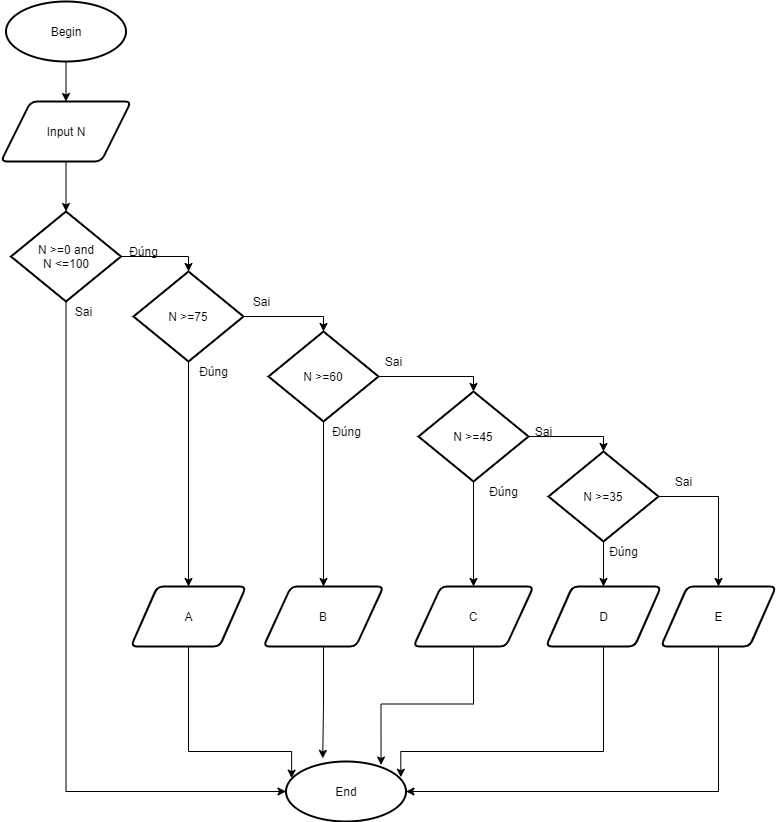

The diagram above was exported from draw.io. Its source (the exported page's mxGraphModel, read from the mxfile embedded in the PNG):
<mxGraphModel dx="1038" dy="1658" grid="1" gridSize="10" guides="1" tooltips="1" connect="1" arrows="1" fold="1" page="1" pageScale="1" pageWidth="827" pageHeight="1169" math="0" shadow="0">
  <root>
    <mxCell id="WIyWlLk6GJQsqaUBKTNV-0" />
    <mxCell id="WIyWlLk6GJQsqaUBKTNV-1" parent="WIyWlLk6GJQsqaUBKTNV-0" />
    <mxCell id="bUCXpCh6OFRKuFFQrBoE-36" style="edgeStyle=orthogonalEdgeStyle;rounded=0;orthogonalLoop=1;jettySize=auto;html=1;exitX=0.5;exitY=1;exitDx=0;exitDy=0;exitPerimeter=0;entryX=0.5;entryY=0;entryDx=0;entryDy=0;" parent="WIyWlLk6GJQsqaUBKTNV-1" source="bUCXpCh6OFRKuFFQrBoE-0" target="bUCXpCh6OFRKuFFQrBoE-1" edge="1">
      <mxGeometry relative="1" as="geometry" />
    </mxCell>
    <mxCell id="bUCXpCh6OFRKuFFQrBoE-0" value="Begin" style="strokeWidth=2;html=1;shape=mxgraph.flowchart.start_1;whiteSpace=wrap;" parent="WIyWlLk6GJQsqaUBKTNV-1" vertex="1">
      <mxGeometry x="42.5" width="120" height="60" as="geometry" />
    </mxCell>
    <mxCell id="bUCXpCh6OFRKuFFQrBoE-4" style="edgeStyle=orthogonalEdgeStyle;rounded=0;orthogonalLoop=1;jettySize=auto;html=1;exitX=0.5;exitY=1;exitDx=0;exitDy=0;entryX=0.5;entryY=0;entryDx=0;entryDy=0;" parent="WIyWlLk6GJQsqaUBKTNV-1" source="bUCXpCh6OFRKuFFQrBoE-1" edge="1">
      <mxGeometry relative="1" as="geometry">
        <mxPoint x="102.5" y="210" as="targetPoint" />
      </mxGeometry>
    </mxCell>
    <mxCell id="bUCXpCh6OFRKuFFQrBoE-1" value="Input N" style="shape=parallelogram;html=1;strokeWidth=2;perimeter=parallelogramPerimeter;whiteSpace=wrap;rounded=1;arcSize=12;size=0.23;" parent="WIyWlLk6GJQsqaUBKTNV-1" vertex="1">
      <mxGeometry x="37.5" y="100" width="130" height="60" as="geometry" />
    </mxCell>
    <mxCell id="bUCXpCh6OFRKuFFQrBoE-5" style="edgeStyle=orthogonalEdgeStyle;rounded=0;orthogonalLoop=1;jettySize=auto;html=1;exitX=0.5;exitY=1;exitDx=0;exitDy=0;" parent="WIyWlLk6GJQsqaUBKTNV-1" edge="1">
      <mxGeometry relative="1" as="geometry">
        <mxPoint x="102.5" y="270" as="sourcePoint" />
        <mxPoint x="102.5" y="270" as="targetPoint" />
      </mxGeometry>
    </mxCell>
    <mxCell id="bUCXpCh6OFRKuFFQrBoE-9" style="edgeStyle=orthogonalEdgeStyle;rounded=0;orthogonalLoop=1;jettySize=auto;html=1;exitX=0.5;exitY=1;exitDx=0;exitDy=0;exitPerimeter=0;entryX=0.5;entryY=1;entryDx=0;entryDy=0;entryPerimeter=0;" parent="WIyWlLk6GJQsqaUBKTNV-1" source="bUCXpCh6OFRKuFFQrBoE-6" target="bUCXpCh6OFRKuFFQrBoE-6" edge="1">
      <mxGeometry relative="1" as="geometry" />
    </mxCell>
    <mxCell id="bUCXpCh6OFRKuFFQrBoE-23" style="edgeStyle=orthogonalEdgeStyle;rounded=0;orthogonalLoop=1;jettySize=auto;html=1;exitX=1;exitY=0.5;exitDx=0;exitDy=0;exitPerimeter=0;entryX=0.5;entryY=0;entryDx=0;entryDy=0;entryPerimeter=0;" parent="WIyWlLk6GJQsqaUBKTNV-1" source="bUCXpCh6OFRKuFFQrBoE-6" target="bUCXpCh6OFRKuFFQrBoE-15" edge="1">
      <mxGeometry relative="1" as="geometry">
        <Array as="points">
          <mxPoint x="225" y="255" />
        </Array>
      </mxGeometry>
    </mxCell>
    <mxCell id="vFqP6D80W2rr5jelHDkO-0" style="edgeStyle=orthogonalEdgeStyle;rounded=0;orthogonalLoop=1;jettySize=auto;html=1;exitX=0.5;exitY=1;exitDx=0;exitDy=0;exitPerimeter=0;entryX=0;entryY=0.5;entryDx=0;entryDy=0;entryPerimeter=0;" edge="1" parent="WIyWlLk6GJQsqaUBKTNV-1" source="bUCXpCh6OFRKuFFQrBoE-6" target="bUCXpCh6OFRKuFFQrBoE-30">
      <mxGeometry relative="1" as="geometry" />
    </mxCell>
    <mxCell id="bUCXpCh6OFRKuFFQrBoE-6" value="N &amp;gt;=0 and&lt;br&gt;N &amp;lt;=100" style="strokeWidth=2;html=1;shape=mxgraph.flowchart.decision;whiteSpace=wrap;" parent="WIyWlLk6GJQsqaUBKTNV-1" vertex="1">
      <mxGeometry x="47.5" y="210" width="110" height="90" as="geometry" />
    </mxCell>
    <mxCell id="bUCXpCh6OFRKuFFQrBoE-24" style="edgeStyle=orthogonalEdgeStyle;rounded=0;orthogonalLoop=1;jettySize=auto;html=1;exitX=1;exitY=0.5;exitDx=0;exitDy=0;exitPerimeter=0;entryX=0.5;entryY=0;entryDx=0;entryDy=0;entryPerimeter=0;" parent="WIyWlLk6GJQsqaUBKTNV-1" source="bUCXpCh6OFRKuFFQrBoE-15" target="bUCXpCh6OFRKuFFQrBoE-20" edge="1">
      <mxGeometry relative="1" as="geometry">
        <Array as="points">
          <mxPoint x="360" y="315" />
        </Array>
      </mxGeometry>
    </mxCell>
    <mxCell id="bUCXpCh6OFRKuFFQrBoE-26" style="edgeStyle=orthogonalEdgeStyle;rounded=0;orthogonalLoop=1;jettySize=auto;html=1;exitX=0.5;exitY=1;exitDx=0;exitDy=0;exitPerimeter=0;entryX=0.5;entryY=0;entryDx=0;entryDy=0;" parent="WIyWlLk6GJQsqaUBKTNV-1" source="bUCXpCh6OFRKuFFQrBoE-15" target="bUCXpCh6OFRKuFFQrBoE-16" edge="1">
      <mxGeometry relative="1" as="geometry" />
    </mxCell>
    <mxCell id="bUCXpCh6OFRKuFFQrBoE-15" value="N &amp;gt;=75" style="strokeWidth=2;html=1;shape=mxgraph.flowchart.decision;whiteSpace=wrap;" parent="WIyWlLk6GJQsqaUBKTNV-1" vertex="1">
      <mxGeometry x="170" y="270" width="110" height="90" as="geometry" />
    </mxCell>
    <mxCell id="bUCXpCh6OFRKuFFQrBoE-46" style="edgeStyle=orthogonalEdgeStyle;rounded=0;orthogonalLoop=1;jettySize=auto;html=1;exitX=0.5;exitY=1;exitDx=0;exitDy=0;entryX=0.047;entryY=0.277;entryDx=0;entryDy=0;entryPerimeter=0;" parent="WIyWlLk6GJQsqaUBKTNV-1" source="bUCXpCh6OFRKuFFQrBoE-16" target="bUCXpCh6OFRKuFFQrBoE-30" edge="1">
      <mxGeometry relative="1" as="geometry">
        <Array as="points">
          <mxPoint x="225" y="750" />
          <mxPoint x="328" y="750" />
        </Array>
      </mxGeometry>
    </mxCell>
    <mxCell id="bUCXpCh6OFRKuFFQrBoE-16" value="A" style="shape=parallelogram;html=1;strokeWidth=2;perimeter=parallelogramPerimeter;whiteSpace=wrap;rounded=1;arcSize=12;size=0.23;" parent="WIyWlLk6GJQsqaUBKTNV-1" vertex="1">
      <mxGeometry x="167.5" y="585" width="115" height="60" as="geometry" />
    </mxCell>
    <mxCell id="bUCXpCh6OFRKuFFQrBoE-50" style="edgeStyle=orthogonalEdgeStyle;rounded=0;orthogonalLoop=1;jettySize=auto;html=1;exitX=0.5;exitY=1;exitDx=0;exitDy=0;entryX=0.306;entryY=-0.052;entryDx=0;entryDy=0;entryPerimeter=0;" parent="WIyWlLk6GJQsqaUBKTNV-1" source="bUCXpCh6OFRKuFFQrBoE-17" target="bUCXpCh6OFRKuFFQrBoE-30" edge="1">
      <mxGeometry relative="1" as="geometry" />
    </mxCell>
    <mxCell id="bUCXpCh6OFRKuFFQrBoE-17" value="B" style="shape=parallelogram;html=1;strokeWidth=2;perimeter=parallelogramPerimeter;whiteSpace=wrap;rounded=1;arcSize=12;size=0.23;" parent="WIyWlLk6GJQsqaUBKTNV-1" vertex="1">
      <mxGeometry x="300" y="585" width="120" height="60" as="geometry" />
    </mxCell>
    <mxCell id="bUCXpCh6OFRKuFFQrBoE-48" style="edgeStyle=orthogonalEdgeStyle;rounded=0;orthogonalLoop=1;jettySize=auto;html=1;exitX=0.5;exitY=1;exitDx=0;exitDy=0;entryX=0.792;entryY=0.058;entryDx=0;entryDy=0;entryPerimeter=0;" parent="WIyWlLk6GJQsqaUBKTNV-1" source="bUCXpCh6OFRKuFFQrBoE-18" target="bUCXpCh6OFRKuFFQrBoE-30" edge="1">
      <mxGeometry relative="1" as="geometry" />
    </mxCell>
    <mxCell id="bUCXpCh6OFRKuFFQrBoE-18" value="C" style="shape=parallelogram;html=1;strokeWidth=2;perimeter=parallelogramPerimeter;whiteSpace=wrap;rounded=1;arcSize=12;size=0.23;" parent="WIyWlLk6GJQsqaUBKTNV-1" vertex="1">
      <mxGeometry x="450" y="585" width="120" height="60" as="geometry" />
    </mxCell>
    <mxCell id="bUCXpCh6OFRKuFFQrBoE-49" style="edgeStyle=orthogonalEdgeStyle;rounded=0;orthogonalLoop=1;jettySize=auto;html=1;exitX=0.5;exitY=1;exitDx=0;exitDy=0;entryX=0.957;entryY=0.262;entryDx=0;entryDy=0;entryPerimeter=0;" parent="WIyWlLk6GJQsqaUBKTNV-1" source="bUCXpCh6OFRKuFFQrBoE-19" target="bUCXpCh6OFRKuFFQrBoE-30" edge="1">
      <mxGeometry relative="1" as="geometry">
        <Array as="points">
          <mxPoint x="640" y="750" />
          <mxPoint x="437" y="750" />
        </Array>
      </mxGeometry>
    </mxCell>
    <mxCell id="bUCXpCh6OFRKuFFQrBoE-19" value="D" style="shape=parallelogram;html=1;strokeWidth=2;perimeter=parallelogramPerimeter;whiteSpace=wrap;rounded=1;arcSize=12;size=0.23;" parent="WIyWlLk6GJQsqaUBKTNV-1" vertex="1">
      <mxGeometry x="582.5" y="585" width="115" height="60" as="geometry" />
    </mxCell>
    <mxCell id="bUCXpCh6OFRKuFFQrBoE-25" style="edgeStyle=orthogonalEdgeStyle;rounded=0;orthogonalLoop=1;jettySize=auto;html=1;exitX=1;exitY=0.5;exitDx=0;exitDy=0;exitPerimeter=0;entryX=0.5;entryY=0;entryDx=0;entryDy=0;entryPerimeter=0;" parent="WIyWlLk6GJQsqaUBKTNV-1" source="bUCXpCh6OFRKuFFQrBoE-20" target="bUCXpCh6OFRKuFFQrBoE-21" edge="1">
      <mxGeometry relative="1" as="geometry">
        <Array as="points">
          <mxPoint x="510" y="375" />
        </Array>
      </mxGeometry>
    </mxCell>
    <mxCell id="bUCXpCh6OFRKuFFQrBoE-27" style="edgeStyle=orthogonalEdgeStyle;rounded=0;orthogonalLoop=1;jettySize=auto;html=1;exitX=0.5;exitY=1;exitDx=0;exitDy=0;exitPerimeter=0;entryX=0.5;entryY=0;entryDx=0;entryDy=0;" parent="WIyWlLk6GJQsqaUBKTNV-1" source="bUCXpCh6OFRKuFFQrBoE-20" target="bUCXpCh6OFRKuFFQrBoE-17" edge="1">
      <mxGeometry relative="1" as="geometry" />
    </mxCell>
    <mxCell id="bUCXpCh6OFRKuFFQrBoE-20" value="N &amp;gt;=60" style="strokeWidth=2;html=1;shape=mxgraph.flowchart.decision;whiteSpace=wrap;" parent="WIyWlLk6GJQsqaUBKTNV-1" vertex="1">
      <mxGeometry x="305" y="330" width="110" height="90" as="geometry" />
    </mxCell>
    <mxCell id="bUCXpCh6OFRKuFFQrBoE-28" style="edgeStyle=orthogonalEdgeStyle;rounded=0;orthogonalLoop=1;jettySize=auto;html=1;exitX=0.5;exitY=1;exitDx=0;exitDy=0;exitPerimeter=0;entryX=0.5;entryY=0;entryDx=0;entryDy=0;" parent="WIyWlLk6GJQsqaUBKTNV-1" source="bUCXpCh6OFRKuFFQrBoE-21" target="bUCXpCh6OFRKuFFQrBoE-18" edge="1">
      <mxGeometry relative="1" as="geometry" />
    </mxCell>
    <mxCell id="bUCXpCh6OFRKuFFQrBoE-39" style="edgeStyle=orthogonalEdgeStyle;rounded=0;orthogonalLoop=1;jettySize=auto;html=1;exitX=1;exitY=0.5;exitDx=0;exitDy=0;exitPerimeter=0;entryX=0.5;entryY=0;entryDx=0;entryDy=0;entryPerimeter=0;" parent="WIyWlLk6GJQsqaUBKTNV-1" source="bUCXpCh6OFRKuFFQrBoE-21" target="bUCXpCh6OFRKuFFQrBoE-38" edge="1">
      <mxGeometry relative="1" as="geometry">
        <Array as="points">
          <mxPoint x="640" y="435" />
        </Array>
      </mxGeometry>
    </mxCell>
    <mxCell id="bUCXpCh6OFRKuFFQrBoE-21" value="N &amp;gt;=45" style="strokeWidth=2;html=1;shape=mxgraph.flowchart.decision;whiteSpace=wrap;" parent="WIyWlLk6GJQsqaUBKTNV-1" vertex="1">
      <mxGeometry x="455" y="390" width="110" height="90" as="geometry" />
    </mxCell>
    <mxCell id="bUCXpCh6OFRKuFFQrBoE-30" value="End" style="strokeWidth=2;html=1;shape=mxgraph.flowchart.start_1;whiteSpace=wrap;" parent="WIyWlLk6GJQsqaUBKTNV-1" vertex="1">
      <mxGeometry x="322.5" y="760" width="120" height="60" as="geometry" />
    </mxCell>
    <mxCell id="bUCXpCh6OFRKuFFQrBoE-41" style="edgeStyle=orthogonalEdgeStyle;rounded=0;orthogonalLoop=1;jettySize=auto;html=1;exitX=0.5;exitY=1;exitDx=0;exitDy=0;exitPerimeter=0;entryX=0.5;entryY=0;entryDx=0;entryDy=0;" parent="WIyWlLk6GJQsqaUBKTNV-1" source="bUCXpCh6OFRKuFFQrBoE-38" target="bUCXpCh6OFRKuFFQrBoE-19" edge="1">
      <mxGeometry relative="1" as="geometry" />
    </mxCell>
    <mxCell id="bUCXpCh6OFRKuFFQrBoE-43" style="edgeStyle=orthogonalEdgeStyle;rounded=0;orthogonalLoop=1;jettySize=auto;html=1;exitX=1;exitY=0.5;exitDx=0;exitDy=0;exitPerimeter=0;entryX=0.5;entryY=0;entryDx=0;entryDy=0;" parent="WIyWlLk6GJQsqaUBKTNV-1" source="bUCXpCh6OFRKuFFQrBoE-38" target="bUCXpCh6OFRKuFFQrBoE-42" edge="1">
      <mxGeometry relative="1" as="geometry" />
    </mxCell>
    <mxCell id="bUCXpCh6OFRKuFFQrBoE-38" value="N &amp;gt;=35" style="strokeWidth=2;html=1;shape=mxgraph.flowchart.decision;whiteSpace=wrap;" parent="WIyWlLk6GJQsqaUBKTNV-1" vertex="1">
      <mxGeometry x="585" y="450" width="110" height="90" as="geometry" />
    </mxCell>
    <mxCell id="bUCXpCh6OFRKuFFQrBoE-40" value="Sai" style="text;html=1;align=center;verticalAlign=middle;resizable=0;points=[];autosize=1;strokeColor=none;fillColor=none;" parent="WIyWlLk6GJQsqaUBKTNV-1" vertex="1">
      <mxGeometry x="565" y="420" width="30" height="20" as="geometry" />
    </mxCell>
    <mxCell id="bUCXpCh6OFRKuFFQrBoE-45" style="edgeStyle=orthogonalEdgeStyle;rounded=0;orthogonalLoop=1;jettySize=auto;html=1;exitX=0.5;exitY=1;exitDx=0;exitDy=0;entryX=1;entryY=0.5;entryDx=0;entryDy=0;entryPerimeter=0;" parent="WIyWlLk6GJQsqaUBKTNV-1" source="bUCXpCh6OFRKuFFQrBoE-42" target="bUCXpCh6OFRKuFFQrBoE-30" edge="1">
      <mxGeometry relative="1" as="geometry" />
    </mxCell>
    <mxCell id="bUCXpCh6OFRKuFFQrBoE-42" value="E" style="shape=parallelogram;html=1;strokeWidth=2;perimeter=parallelogramPerimeter;whiteSpace=wrap;rounded=1;arcSize=12;size=0.23;" parent="WIyWlLk6GJQsqaUBKTNV-1" vertex="1">
      <mxGeometry x="697.5" y="585" width="115" height="60" as="geometry" />
    </mxCell>
    <mxCell id="vFqP6D80W2rr5jelHDkO-1" value="Đúng" style="text;html=1;align=center;verticalAlign=middle;resizable=0;points=[];autosize=1;strokeColor=none;fillColor=none;" vertex="1" parent="WIyWlLk6GJQsqaUBKTNV-1">
      <mxGeometry x="160" y="240" width="40" height="20" as="geometry" />
    </mxCell>
    <mxCell id="vFqP6D80W2rr5jelHDkO-3" value="Sai" style="text;html=1;align=center;verticalAlign=middle;resizable=0;points=[];autosize=1;strokeColor=none;fillColor=none;" vertex="1" parent="WIyWlLk6GJQsqaUBKTNV-1">
      <mxGeometry x="282.5" y="290" width="30" height="20" as="geometry" />
    </mxCell>
    <mxCell id="vFqP6D80W2rr5jelHDkO-4" value="Sai" style="text;html=1;align=center;verticalAlign=middle;resizable=0;points=[];autosize=1;strokeColor=none;fillColor=none;" vertex="1" parent="WIyWlLk6GJQsqaUBKTNV-1">
      <mxGeometry x="105" y="300" width="30" height="20" as="geometry" />
    </mxCell>
    <mxCell id="vFqP6D80W2rr5jelHDkO-5" value="Sai" style="text;html=1;align=center;verticalAlign=middle;resizable=0;points=[];autosize=1;strokeColor=none;fillColor=none;" vertex="1" parent="WIyWlLk6GJQsqaUBKTNV-1">
      <mxGeometry x="415" y="350" width="30" height="20" as="geometry" />
    </mxCell>
    <mxCell id="vFqP6D80W2rr5jelHDkO-6" value="Sai" style="text;html=1;align=center;verticalAlign=middle;resizable=0;points=[];autosize=1;strokeColor=none;fillColor=none;" vertex="1" parent="WIyWlLk6GJQsqaUBKTNV-1">
      <mxGeometry x="705" y="470" width="30" height="20" as="geometry" />
    </mxCell>
    <mxCell id="vFqP6D80W2rr5jelHDkO-7" value="Đúng" style="text;html=1;align=center;verticalAlign=middle;resizable=0;points=[];autosize=1;strokeColor=none;fillColor=none;" vertex="1" parent="WIyWlLk6GJQsqaUBKTNV-1">
      <mxGeometry x="230" y="360" width="40" height="20" as="geometry" />
    </mxCell>
    <mxCell id="vFqP6D80W2rr5jelHDkO-8" value="Đúng" style="text;html=1;align=center;verticalAlign=middle;resizable=0;points=[];autosize=1;strokeColor=none;fillColor=none;" vertex="1" parent="WIyWlLk6GJQsqaUBKTNV-1">
      <mxGeometry x="362.5" y="420" width="40" height="20" as="geometry" />
    </mxCell>
    <mxCell id="vFqP6D80W2rr5jelHDkO-9" value="Đúng" style="text;html=1;align=center;verticalAlign=middle;resizable=0;points=[];autosize=1;strokeColor=none;fillColor=none;" vertex="1" parent="WIyWlLk6GJQsqaUBKTNV-1">
      <mxGeometry x="520" y="480" width="40" height="20" as="geometry" />
    </mxCell>
    <mxCell id="vFqP6D80W2rr5jelHDkO-10" value="Đúng" style="text;html=1;align=center;verticalAlign=middle;resizable=0;points=[];autosize=1;strokeColor=none;fillColor=none;" vertex="1" parent="WIyWlLk6GJQsqaUBKTNV-1">
      <mxGeometry x="640" y="540" width="40" height="20" as="geometry" />
    </mxCell>
  </root>
</mxGraphModel>